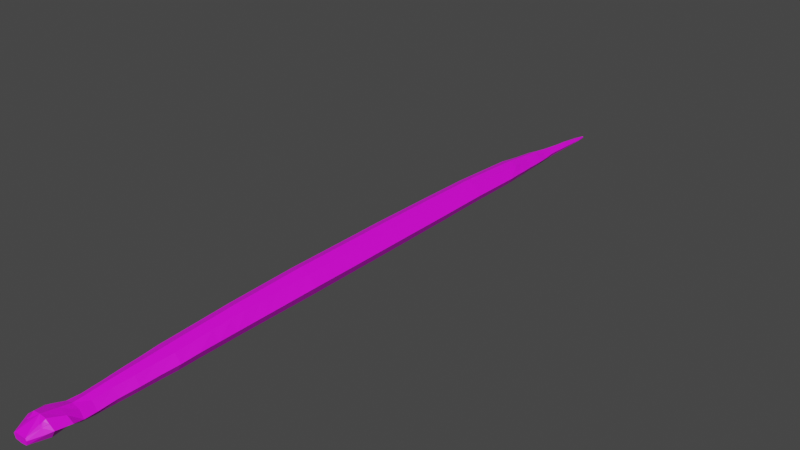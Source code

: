 # Source: waz.blend  (saved by Blender 2.93.20; exported with 4.5.12 LTS)
import bpy
from mathutils import Matrix  # noqa: F401  (used for matrix-valued properties, if any)

bpy.ops.wm.read_factory_settings(use_empty=True)
scene = bpy.context.scene
scene.name = 'Scene'

# ---- collections
col_collection = bpy.data.collections.new('Collection'); scene.collection.children.link(col_collection)

# ---- images (referenced by path relative to the original .blend; pixels are not part of the script)
import os
ASSET_DIR = os.environ.get("B2B_ASSET_DIR", "")  # directory of the original .blend (textures are referenced by path, not embedded)
HERE = os.path.dirname(os.path.abspath(__file__))  # packed textures are extracted next to this script under _unpacked/

def load_image(name, relpath, width, height, colorspace="sRGB"):
    """Load a texture the original file referenced (path relative to the .blend, or extracted next to this script)."""
    p = next((c for c in (os.path.join(HERE, relpath), os.path.join(ASSET_DIR, relpath)) if relpath and os.path.exists(c)), "")
    if p:
        img = bpy.data.images.load(p, check_existing=True)
        img.name = name
    else:  # same state as the original file: an image datablock whose file is absent (Cycles renders it pink)
        img = bpy.data.images.new(name, width, height)
        img.source = "FILE"
        img.filepath = "//" + (relpath or name)
    img.colorspace_settings.name = colorspace
    return img
img_imphenziapalette01_256_gradient_png = load_image('ImphenziaPalette01-256-Gradient.png', 'ImphenziaPalette01-256-Gradient.png', 1024, 1024, 'sRGB')

# ---- materials (node trees are filled in below, after node groups)
mat_material_001 = bpy.data.materials.new('Material.001')
mat_material_001.use_transparent_shadow = False

# ---- material node trees
mat_material_001.use_nodes = True; mat_material_001.node_tree.nodes.clear()
_N = mat_material_001.node_tree.nodes; _L = mat_material_001.node_tree.links
n0 = _N.new('ShaderNodeBsdfPrincipled'); n0.name = 'Principled BSDF'; n0.location = (10, 300)
n0.distribution = 'GGX'
n0.subsurface_method = 'BURLEY'
n0.inputs[3].default_value = 1.45
n0.inputs[27].default_value = (0.0, 0.0, 0.0, 1.0)
n0.inputs[28].default_value = 1.0
n1 = _N.new('ShaderNodeOutputMaterial'); n1.name = 'Material Output'; n1.location = (300, 300)
n2 = _N.new('ShaderNodeTexImage'); n2.name = 'Image Texture'; n2.location = (-451, 166)
n2.image = img_imphenziapalette01_256_gradient_png
n2.interpolation = 'Closest'
_L.new(n0.outputs[0], n1.inputs[0])
_L.new(n2.outputs[0], n0.inputs[0])
n1.is_active_output = True

# ---- world
world_world = bpy.data.worlds.new('World'); scene.world = world_world
world_world.use_nodes = True; world_world.node_tree.nodes.clear()
_N = world_world.node_tree.nodes; _L = world_world.node_tree.links
n0 = _N.new('ShaderNodeOutputWorld'); n0.name = 'World Output'; n0.location = (300, 300)
n1 = _N.new('ShaderNodeBackground'); n1.name = 'Background'; n1.location = (10, 300)
n1.inputs[0].default_value = (0.05088, 0.05088, 0.05088, 1.0)
_L.new(n1.outputs[0], n0.inputs[0])
n0.is_active_output = True
world_world.color = (0.05088, 0.05088, 0.05088)
world_world.use_sun_shadow = False
world_world.sun_shadow_jitter_overblur = 0.0

# ---- meshes
me_cylinder = bpy.data.meshes.new('Cylinder')
me_cylinder.from_pydata([(0.0, 3.235, 0.1594), (0.0, -2.711, 0.1861), (0.05531, 3.235, 0.1404), (0.06825, -2.711, 0.163), (0.09776, 3.235, 0.07794), (0.1197, -2.711, 0.08732), (0.06647, 3.235, 0.02989), (0.08177, -2.711, 0.03792), (0.0, 3.235, 0.01044), (0.0, -2.711, 0.01435), (0.0, 4.276, 0.01815), (0.00435, 4.276, 0.0153), (0.007146, 4.276, 0.01027), (0.005513, 4.276, 0.005363), (0.0, 4.276, -0.007723), (0.0, 2.754, 0.2154), (0.08562, 2.754, 0.1893), (0.1342, 2.754, 0.1033), (0.09117, 2.754, 0.03177), (0.0, 2.754, 0.004994), (0.0, 1.998, 0.2585), (0.0, 1.411, 0.2713), (0.0, 0.6837, 0.2838), (0.0, 0.2784, 0.2838), (0.0, -0.4453, 0.2864), (0.0, -1.197, 0.2688), (0.0, -1.755, 0.2435), (0.09295, -1.755, 0.212), (0.09295, -1.197, 0.2373), (0.09824, -0.4453, 0.2503), (0.09661, 0.2784, 0.2491), (0.09661, 0.6837, 0.2491), (0.09394, 1.411, 0.2389), (0.09153, 1.998, 0.2282), (0.1634, -1.755, 0.1336), (0.1634, -1.197, 0.1336), (0.1789, -0.4453, 0.1468), (0.1741, 0.2784, 0.1405), (0.1741, 0.6837, 0.1405), (0.1663, 1.411, 0.1324), (0.1592, 1.998, 0.1286), (0.1115, -1.755, 0.04455), (0.1115, -1.197, 0.04455), (0.1194, -0.4453, 0.04276), (0.117, 0.2784, 0.04106), (0.117, 0.6837, 0.04106), (0.113, 1.411, 0.04056), (0.1093, 1.998, 0.0435), (0.0, -1.755, 0.01226), (0.0, -1.197, 0.01226), (0.0, -0.4453, 0.00581), (0.0, 0.2784, 0.005547), (0.0, 0.6837, 0.005547), (0.0, 1.411, 0.007405), (0.0, 1.998, 0.01248), (0.1064, -2.952, 0.1868), (0.0, -2.952, 0.2037), (0.1766, -2.952, 0.1456), (0.09403, -2.952, 0.08441), (0.0, -2.952, 0.05223), (0.06985, -3.1, 0.2273), (0.0, -3.1, 0.2344), (0.1619, -3.1, 0.1588), (0.1125, -3.1, 0.08125), (0.0, -3.1, 0.05916), (0.06016, -3.278, 0.149), (0.0, -3.278, 0.1493), (0.07842, -3.278, 0.1343), (0.06496, -3.278, 0.09029), (0.0, -3.278, 0.08193), (0.0, -1.347, 0.262), (0.09295, -1.347, 0.2305), (0.1634, -1.347, 0.1336), (0.1115, -1.347, 0.04455), (0.0, -1.347, 0.01226), (0.0, -1.551, 0.2528), (0.09295, -1.551, 0.2212), (0.1634, -1.551, 0.1336), (0.1115, -1.551, 0.04455), (0.0, -1.551, 0.01226), (0.0, -1.946, 0.233), (0.0, -2.137, 0.2225), (0.0, -2.329, 0.212), (0.0, -2.52, 0.2015), (0.06696, -2.52, 0.1767), (0.07779, -2.329, 0.1855), (0.08316, -2.137, 0.1944), (0.09398, -1.946, 0.2032), (0.1222, -2.52, 0.1005), (0.1368, -2.329, 0.1088), (0.146, -2.137, 0.1171), (0.1606, -1.946, 0.1253), (0.08148, -2.52, 0.03368), (0.09331, -2.329, 0.03639), (0.09967, -2.137, 0.03911), (0.1115, -1.946, 0.04183), (0.0, -2.52, 0.008361), (0.0, -2.329, 0.009337), (0.0, -2.137, 0.01031), (0.0, -1.946, 0.01129), (0.0, -0.6332, 0.282), (0.0, -0.8211, 0.2776), (0.0, -1.009, 0.2732), (0.09427, -1.009, 0.2406), (0.09559, -0.8211, 0.2438), (0.09692, -0.6332, 0.247), (0.1673, -1.009, 0.1369), (0.1711, -0.8211, 0.1402), (0.175, -0.6332, 0.1435), (0.1135, -1.009, 0.0441), (0.1154, -0.8211, 0.04366), (0.1174, -0.6332, 0.04321), (0.0, -1.009, 0.01065), (0.0, -0.8211, 0.009038), (0.0, -0.6332, 0.007424), (0.0, 0.1337, 0.2843), (0.0, -0.01108, 0.2848), (0.0, -0.1558, 0.2853), (0.0, -0.3005, 0.2858), (0.09792, -0.3005, 0.25), (0.09759, -0.1558, 0.2498), (0.09726, -0.01108, 0.2496), (0.09694, 0.1337, 0.2493), (0.1779, -0.3005, 0.1455), (0.177, -0.1558, 0.1443), (0.176, -0.01108, 0.143), (0.1751, 0.1337, 0.1417), (0.1189, -0.3005, 0.04242), (0.1185, -0.1558, 0.04208), (0.118, -0.01108, 0.04174), (0.1175, 0.1337, 0.0414), (0.0, -0.3005, 0.005758), (0.0, -0.1558, 0.005705), (0.0, -0.01108, 0.005653), (0.0, 0.1337, 0.0056), (0.0, 0.5486, 0.2838), (0.0, 0.4135, 0.2838), (0.09661, 0.4135, 0.2491), (0.09661, 0.5486, 0.2491), (0.1741, 0.4135, 0.1405), (0.1741, 0.5486, 0.1405), (0.117, 0.4135, 0.04106), (0.117, 0.5486, 0.04106), (0.0, 0.4135, 0.005547), (0.0, 0.5486, 0.005547), (0.0, 1.266, 0.2738), (0.0, 1.12, 0.2763), (0.0, 0.9747, 0.2788), (0.0, 0.8292, 0.2813), (0.09608, 0.8292, 0.2471), (0.09554, 0.9747, 0.245), (0.09501, 1.12, 0.243), (0.09447, 1.266, 0.241), (0.1725, 0.8292, 0.1389), (0.171, 0.9747, 0.1373), (0.1694, 1.12, 0.1357), (0.1679, 1.266, 0.134), (0.1162, 0.8292, 0.04096), (0.1154, 0.9747, 0.04086), (0.1146, 1.12, 0.04076), (0.1138, 1.266, 0.04066), (0.0, 0.8292, 0.005919), (0.0, 0.9747, 0.006291), (0.0, 1.12, 0.006662), (0.0, 1.266, 0.007034), (0.0, 1.851, 0.2617), (0.0, 1.704, 0.2649), (0.0, 1.558, 0.2681), (0.09333, 1.558, 0.2362), (0.09273, 1.704, 0.2336), (0.09213, 1.851, 0.2309), (0.1645, 1.558, 0.1315), (0.1628, 1.704, 0.1305), (0.161, 1.851, 0.1295), (0.112, 1.558, 0.0413), (0.1111, 1.704, 0.04203), (0.1102, 1.851, 0.04277), (0.0, 1.558, 0.008673), (0.0, 1.704, 0.00994), (0.0, 1.851, 0.01121), (0.09034, 2.149, 0.2204), (0.08916, 2.3, 0.2126), (0.08798, 2.451, 0.2048), (0.0868, 2.602, 0.1971), (0.1562, 2.149, 0.1235), (0.1532, 2.3, 0.1184), (0.1501, 2.451, 0.1134), (0.1471, 2.602, 0.1083), (0.1077, 2.149, 0.04116), (0.106, 2.3, 0.03881), (0.1043, 2.451, 0.03646), (0.1026, 2.602, 0.03412), (0.0, 2.149, 0.01098), (0.0, 2.3, 0.009483), (0.0, 2.451, 0.007987), (0.0, 2.602, 0.006491), (0.0, 2.602, 0.224), (0.0, 2.451, 0.2327), (0.0, 2.3, 0.2413), (0.0, 2.149, 0.2499), (0.07291, 2.874, 0.177), (0.06342, 2.994, 0.1648), (0.06052, 3.115, 0.1526), (0.1273, 2.874, 0.09693), (0.1139, 2.994, 0.0906), (0.107, 3.115, 0.08427), (0.08721, 2.874, 0.0313), (0.07668, 2.994, 0.03083), (0.07272, 3.115, 0.03036), (0.0, 2.874, 0.006356), (0.0, 2.994, 0.007718), (0.0, 3.115, 0.00908), (0.0, 3.115, 0.1734), (0.0, 2.994, 0.1874), (0.0, 2.874, 0.2014), (0.0, 3.365, 0.009535), (0.0, 3.495, 0.008628), (0.0, 3.625, 0.007721), (0.0, 3.756, 0.006815), (0.0, 3.886, 0.005908), (0.0, 4.016, 0.005001), (0.0, 4.146, 0.004094), (0.02371, 4.146, 0.008429), (0.026, 4.016, 0.0115), (0.02938, 3.886, 0.01456), (0.0328, 3.756, 0.01763), (0.03532, 3.625, 0.02069), (0.04215, 3.495, 0.02376), (0.05153, 3.365, 0.02683), (0.07911, 3.365, 0.06772), (0.06603, 3.495, 0.07163), (0.05549, 3.625, 0.0614), (0.04925, 3.756, 0.05117), (0.04214, 3.886, 0.04095), (0.03504, 4.016, 0.03072), (0.02905, 4.146, 0.02049), (0.0213, 4.146, 0.03271), (0.02234, 4.016, 0.05011), (0.02447, 3.886, 0.06752), (0.02664, 3.756, 0.07674), (0.02791, 3.625, 0.09142), (0.0335, 3.495, 0.1056), (0.04162, 3.365, 0.123), (0.0, 4.146, 0.03757), (0.0, 4.016, 0.057), (0.0, 3.886, 0.07642), (0.0, 3.756, 0.08767), (0.0, 3.625, 0.1044), (0.0, 3.495, 0.1206), (0.0, 3.365, 0.14), (0.05928, -3.15, 0.1973), (0.1369, -3.158, 0.1485), (0.1089, -3.1, 0.1946), (0.08762, -3.153, 0.1799), (0.1089, -3.1, 0.1946), (0.06985, -3.1, 0.2273), (0.05928, -3.15, 0.1973), (0.08762, -3.153, 0.1799), (0.1099, -3.103, 0.1979), (0.07455, -3.103, 0.2252), (0.06398, -3.152, 0.1952), (0.08861, -3.155, 0.1832), (0.09203, -2.832, 0.05457), (0.0, -2.832, 0.02668), (0.08055, -2.832, 0.1599), (0.1242, -2.832, 0.08933), (0.0, -2.832, 0.1799), (0.09517, -3.139, 0.1877), (0.06826, -3.132, 0.2074), (0.07019, -3.123, 0.2128), (0.06006, -3.263, 0.1546), (0.06928, -3.278, 0.1416), (0.06527, -3.276, 0.1367), (0.05615, -3.276, 0.144), (0.05605, -3.261, 0.1496)], [], [(83, 1, 3, 84), (84, 3, 5, 88), (88, 5, 7, 92), (92, 7, 9, 96), (222, 221, 14, 13), (263, 262, 58, 59), (10, 11, 12, 13, 14), (236, 235, 12, 11), (243, 236, 11, 10), (235, 222, 13, 12), (206, 18, 19, 209), (203, 17, 18, 206), (200, 16, 17, 203), (214, 15, 16, 200), (188, 47, 54, 192), (174, 46, 53, 177), (157, 45, 52, 161), (141, 44, 51, 143), (127, 43, 50, 131), (109, 42, 49, 112), (78, 41, 48, 79), (184, 40, 47, 188), (171, 39, 46, 174), (153, 38, 45, 157), (139, 37, 44, 141), (123, 36, 43, 127), (106, 35, 42, 109), (77, 34, 41, 78), (180, 33, 40, 184), (168, 32, 39, 171), (149, 31, 38, 153), (137, 30, 37, 139), (119, 29, 36, 123), (103, 28, 35, 106), (76, 27, 34, 77), (199, 20, 33, 180), (167, 21, 32, 168), (148, 22, 31, 149), (136, 23, 30, 137), (118, 24, 29, 119), (102, 25, 28, 103), (75, 26, 27, 76), (59, 58, 63, 64), (265, 264, 55, 57), (264, 266, 56, 55), (262, 265, 57, 58), (60, 61, 66, 65, 270, 250), (57, 55, 60, 252, 62), (58, 57, 62, 63), (55, 56, 61, 60), (65, 66, 69, 68, 67, 271), (64, 63, 68, 69), (62, 252, 253, 251), (63, 62, 251, 67, 68), (25, 70, 71, 28), (28, 71, 72, 35), (35, 72, 73, 42), (42, 73, 74, 49), (70, 75, 76, 71), (71, 76, 77, 72), (72, 77, 78, 73), (73, 78, 79, 74), (41, 95, 99, 48), (95, 94, 98, 99), (94, 93, 97, 98), (93, 92, 96, 97), (34, 91, 95, 41), (91, 90, 94, 95), (90, 89, 93, 94), (89, 88, 92, 93), (27, 87, 91, 34), (87, 86, 90, 91), (86, 85, 89, 90), (85, 84, 88, 89), (26, 80, 87, 27), (80, 81, 86, 87), (81, 82, 85, 86), (82, 83, 84, 85), (24, 100, 105, 29), (100, 101, 104, 105), (101, 102, 103, 104), (29, 105, 108, 36), (105, 104, 107, 108), (104, 103, 106, 107), (36, 108, 111, 43), (108, 107, 110, 111), (107, 106, 109, 110), (43, 111, 114, 50), (111, 110, 113, 114), (110, 109, 112, 113), (23, 115, 122, 30), (115, 116, 121, 122), (116, 117, 120, 121), (117, 118, 119, 120), (30, 122, 126, 37), (122, 121, 125, 126), (121, 120, 124, 125), (120, 119, 123, 124), (37, 126, 130, 44), (126, 125, 129, 130), (125, 124, 128, 129), (124, 123, 127, 128), (44, 130, 134, 51), (130, 129, 133, 134), (129, 128, 132, 133), (128, 127, 131, 132), (22, 135, 138, 31), (135, 136, 137, 138), (31, 138, 140, 38), (138, 137, 139, 140), (38, 140, 142, 45), (140, 139, 141, 142), (45, 142, 144, 52), (142, 141, 143, 144), (21, 145, 152, 32), (145, 146, 151, 152), (146, 147, 150, 151), (147, 148, 149, 150), (32, 152, 156, 39), (152, 151, 155, 156), (151, 150, 154, 155), (150, 149, 153, 154), (39, 156, 160, 46), (156, 155, 159, 160), (155, 154, 158, 159), (154, 153, 157, 158), (46, 160, 164, 53), (160, 159, 163, 164), (159, 158, 162, 163), (158, 157, 161, 162), (20, 165, 170, 33), (165, 166, 169, 170), (166, 167, 168, 169), (33, 170, 173, 40), (170, 169, 172, 173), (169, 168, 171, 172), (40, 173, 176, 47), (173, 172, 175, 176), (172, 171, 174, 175), (47, 176, 179, 54), (176, 175, 178, 179), (175, 174, 177, 178), (15, 196, 183, 16), (196, 197, 182, 183), (197, 198, 181, 182), (198, 199, 180, 181), (16, 183, 187, 17), (183, 182, 186, 187), (182, 181, 185, 186), (181, 180, 184, 185), (17, 187, 191, 18), (187, 186, 190, 191), (186, 185, 189, 190), (185, 184, 188, 189), (18, 191, 195, 19), (191, 190, 194, 195), (190, 189, 193, 194), (189, 188, 192, 193), (0, 212, 202, 2), (212, 213, 201, 202), (213, 214, 200, 201), (2, 202, 205, 4), (202, 201, 204, 205), (201, 200, 203, 204), (4, 205, 208, 6), (205, 204, 207, 208), (204, 203, 206, 207), (6, 208, 211, 8), (208, 207, 210, 211), (207, 206, 209, 210), (4, 6, 228, 229), (229, 228, 227, 230), (230, 227, 226, 231), (231, 226, 225, 232), (232, 225, 224, 233), (233, 224, 223, 234), (234, 223, 222, 235), (0, 2, 242, 249), (249, 242, 241, 248), (248, 241, 240, 247), (247, 240, 239, 246), (246, 239, 238, 245), (245, 238, 237, 244), (244, 237, 236, 243), (2, 4, 229, 242), (242, 229, 230, 241), (241, 230, 231, 240), (240, 231, 232, 239), (239, 232, 233, 238), (238, 233, 234, 237), (237, 234, 235, 236), (6, 8, 215, 228), (228, 215, 216, 227), (227, 216, 217, 226), (226, 217, 218, 225), (225, 218, 219, 224), (224, 219, 220, 223), (223, 220, 221, 222), (251, 253, 250, 270, 271, 67), (255, 256, 260, 268, 269, 259), (253, 252, 254, 257), (60, 250, 256, 255), (250, 253, 257, 256), (252, 60, 255, 254), (261, 267, 268, 260), (256, 257, 261, 260), (254, 255, 259, 258), (257, 254, 258, 267, 261), (7, 5, 265, 262), (3, 1, 266, 264), (5, 3, 264, 265), (9, 7, 262, 263), (268, 267, 269), (269, 267, 258, 259), (272, 274, 273), (271, 270, 274, 272), (270, 65, 273, 274), (65, 271, 272, 273)])
_uv = me_cylinder.uv_layers.new(name='UVMap')
_uv.uv.foreach_set('vector', [0.9476, 0.8296, 0.947, 0.8296, 0.9469, 0.8157, 0.9475, 0.8157, 0.935, 0.8085, 0.9351, 0.8092, 0.9295, 0.8098, 0.9294, 0.8091, 0.9193, 0.7693, 0.9194, 0.7704, 0.9221, 0.7811, 0.9211, 0.7697, 0.9175, 0.7845, 0.9163, 0.7845, 0.9163, 0.7751, 0.9175, 0.7751, 0.9495, 0.7847, 0.9498, 0.7767, 0.9498, 0.7767, 0.9495, 0.7847, 0.9163, 0.7751, 0.9163, 0.7845, 0.9163, 0.7845, 0.9163, 0.7751, 0.9499, 0.7928, 0.954, 0.8039, 0.9648, 0.8089, 0.9759, 0.8047, 0.9808, 0.794, 0.9275, 0.7883, 0.93, 0.7886, 0.93, 0.7886, 0.9275, 0.7883, 0.9443, 0.7809, 0.9438, 0.7699, 0.9438, 0.7699, 0.9443, 0.7809, 0.939, 0.7699, 0.9389, 0.7642, 0.9389, 0.7642, 0.939, 0.7699, 0.9515, 0.7845, 0.9508, 0.7845, 0.9508, 0.7751, 0.9515, 0.7751, 0.9267, 0.783, 0.9266, 0.7817, 0.9431, 0.7814, 0.9431, 0.7827, 0.9381, 0.8164, 0.9376, 0.8164, 0.9369, 0.7853, 0.9374, 0.7853, 0.9447, 0.8294, 0.9444, 0.8294, 0.9441, 0.8158, 0.9445, 0.8158, 0.9485, 0.7845, 0.948, 0.7845, 0.948, 0.7751, 0.9485, 0.7751, 0.9447, 0.7845, 0.9437, 0.7845, 0.9437, 0.7751, 0.9447, 0.7751, 0.9402, 0.7845, 0.9393, 0.7845, 0.9393, 0.7751, 0.9402, 0.7751, 0.9365, 0.7845, 0.935, 0.7845, 0.935, 0.7751, 0.9365, 0.7751, 0.9316, 0.7845, 0.9307, 0.7845, 0.9307, 0.7751, 0.9316, 0.7751, 0.9275, 0.7845, 0.9264, 0.7845, 0.9264, 0.7751, 0.9275, 0.7751, 0.9237, 0.7845, 0.9221, 0.7845, 0.9221, 0.7751, 0.9237, 0.7751, 0.9461, 0.7835, 0.9456, 0.7835, 0.9446, 0.765, 0.9451, 0.7649, 0.9428, 0.7835, 0.9418, 0.7836, 0.9408, 0.765, 0.9418, 0.765, 0.9388, 0.7836, 0.938, 0.7836, 0.937, 0.7651, 0.9378, 0.7651, 0.9355, 0.7837, 0.9342, 0.7837, 0.9332, 0.7652, 0.9345, 0.7652, 0.9312, 0.7838, 0.9304, 0.7838, 0.9294, 0.7653, 0.9302, 0.7653, 0.9276, 0.7839, 0.9266, 0.7839, 0.9256, 0.7654, 0.9266, 0.7653, 0.9242, 0.7839, 0.9228, 0.784, 0.9218, 0.7654, 0.9232, 0.7654, 0.9364, 0.8165, 0.9361, 0.8165, 0.9354, 0.7853, 0.9357, 0.7853, 0.9343, 0.8165, 0.9337, 0.8165, 0.933, 0.7854, 0.9336, 0.7854, 0.9317, 0.8166, 0.9313, 0.8166, 0.9306, 0.7855, 0.931, 0.7854, 0.9297, 0.8166, 0.9289, 0.8166, 0.9282, 0.7855, 0.929, 0.7855, 0.9269, 0.8167, 0.9265, 0.8167, 0.9258, 0.7856, 0.9262, 0.7855, 0.9247, 0.8167, 0.9241, 0.8167, 0.9234, 0.7856, 0.924, 0.7856, 0.9225, 0.8168, 0.9217, 0.8168, 0.921, 0.7857, 0.9218, 0.7856, 0.9433, 0.8294, 0.9431, 0.8294, 0.9428, 0.8158, 0.9431, 0.8158, 0.9415, 0.8294, 0.941, 0.8294, 0.9407, 0.8159, 0.9413, 0.8158, 0.9394, 0.8295, 0.939, 0.8295, 0.9387, 0.8159, 0.9391, 0.8159, 0.9376, 0.8295, 0.9369, 0.8295, 0.9367, 0.8159, 0.9374, 0.8159, 0.9353, 0.8296, 0.9349, 0.8296, 0.9346, 0.816, 0.9351, 0.816, 0.9334, 0.8296, 0.9329, 0.8296, 0.9326, 0.816, 0.9331, 0.816, 0.9316, 0.8296, 0.9308, 0.8297, 0.9306, 0.8161, 0.9313, 0.8161, 0.9227, 0.7785, 0.9602, 0.7785, 0.9602, 0.7785, 0.9227, 0.7785, 0.9295, 0.8098, 0.9351, 0.8092, 0.9351, 0.8092, 0.9295, 0.8098, 0.9165, 0.8189, 0.9212, 0.8184, 0.9212, 0.8184, 0.9165, 0.8189, 0.9221, 0.7811, 0.9194, 0.7704, 0.9194, 0.7704, 0.9221, 0.7811, 0.9362, 0.7928, 0.9507, 0.7915, 0.9507, 0.7915, 0.9362, 0.7928, 0.9362, 0.7928, 0.9362, 0.7928, 0.9176, 0.809, 0.9321, 0.8078, 0.9321, 0.8078, 0.9254, 0.8083, 0.9176, 0.809, 0.9158, 0.7687, 0.9152, 0.7833, 0.9152, 0.7833, 0.9158, 0.7687, 0.9321, 0.8078, 0.9467, 0.8065, 0.9467, 0.8065, 0.9321, 0.8078, 0.9091, 0.8223, 0.9, 0.8029, 0.956, 0.8003, 0.9487, 0.8205, 0.9293, 0.8296, 0.9192, 0.8259, 0.9227, 0.7785, 0.9602, 0.7785, 0.9602, 0.7785, 0.9227, 0.7785, 0.9216, 0.794, 0.9295, 0.7934, 0.9312, 0.7932, 0.9216, 0.794, 0.9071, 0.7953, 0.9216, 0.794, 0.9216, 0.794, 0.9216, 0.794, 0.9071, 0.7953, 0.9329, 0.8296, 0.9323, 0.8296, 0.9321, 0.816, 0.9326, 0.816, 0.9241, 0.8167, 0.9234, 0.8168, 0.9227, 0.7856, 0.9234, 0.7856, 0.9266, 0.7839, 0.9256, 0.7839, 0.9246, 0.7654, 0.9256, 0.7654, 0.9264, 0.7845, 0.9253, 0.7845, 0.9253, 0.7751, 0.9264, 0.7751, 0.9323, 0.8296, 0.9316, 0.8296, 0.9313, 0.8161, 0.9321, 0.816, 0.9234, 0.8168, 0.9225, 0.8168, 0.9218, 0.7856, 0.9227, 0.7856, 0.9256, 0.7839, 0.9242, 0.7839, 0.9232, 0.7654, 0.9246, 0.7654, 0.9253, 0.7845, 0.9237, 0.7845, 0.9237, 0.7751, 0.9253, 0.7751, 0.9221, 0.7845, 0.9209, 0.7845, 0.9209, 0.7751, 0.9221, 0.7751, 0.9209, 0.7845, 0.9198, 0.7845, 0.9198, 0.7751, 0.9209, 0.7751, 0.9198, 0.7845, 0.9186, 0.7845, 0.9186, 0.7751, 0.9198, 0.7751, 0.9186, 0.7845, 0.9175, 0.7845, 0.9175, 0.7751, 0.9186, 0.7751, 0.9228, 0.784, 0.9218, 0.784, 0.9208, 0.7655, 0.9218, 0.7654, 0.9218, 0.784, 0.9208, 0.784, 0.9198, 0.7655, 0.9208, 0.7655, 0.9208, 0.784, 0.9197, 0.784, 0.9188, 0.7655, 0.9198, 0.7655, 0.9197, 0.784, 0.9187, 0.7841, 0.9177, 0.7655, 0.9188, 0.7655, 0.9217, 0.8168, 0.921, 0.8168, 0.9203, 0.7857, 0.921, 0.7857, 0.921, 0.8168, 0.9204, 0.8168, 0.9197, 0.7857, 0.9203, 0.7857, 0.9204, 0.8168, 0.9197, 0.8168, 0.919, 0.7857, 0.9197, 0.7857, 0.9197, 0.8168, 0.9191, 0.8168, 0.9184, 0.7857, 0.919, 0.7857, 0.9308, 0.8297, 0.9303, 0.8297, 0.93, 0.8161, 0.9306, 0.8161, 0.9303, 0.8297, 0.9297, 0.8297, 0.9295, 0.8161, 0.93, 0.8161, 0.9297, 0.8297, 0.9292, 0.8297, 0.9289, 0.8161, 0.9295, 0.8161, 0.9292, 0.8297, 0.9287, 0.8297, 0.9284, 0.8161, 0.9289, 0.8161, 0.9349, 0.8296, 0.9344, 0.8296, 0.9341, 0.816, 0.9346, 0.816, 0.9344, 0.8296, 0.9339, 0.8296, 0.9336, 0.816, 0.9341, 0.816, 0.9339, 0.8296, 0.9334, 0.8296, 0.9331, 0.816, 0.9336, 0.816, 0.9265, 0.8167, 0.9259, 0.8167, 0.9252, 0.7856, 0.9258, 0.7856, 0.9259, 0.8167, 0.9253, 0.8167, 0.9246, 0.7856, 0.9252, 0.7856, 0.9253, 0.8167, 0.9247, 0.8167, 0.924, 0.7856, 0.9246, 0.7856, 0.9304, 0.7838, 0.9295, 0.7838, 0.9285, 0.7653, 0.9294, 0.7653, 0.9295, 0.7838, 0.9285, 0.7838, 0.9275, 0.7653, 0.9285, 0.7653, 0.9285, 0.7838, 0.9276, 0.7839, 0.9266, 0.7653, 0.9275, 0.7653, 0.9307, 0.7845, 0.9296, 0.7845, 0.9296, 0.7751, 0.9307, 0.7751, 0.9296, 0.7845, 0.9286, 0.7845, 0.9286, 0.7751, 0.9296, 0.7751, 0.9286, 0.7845, 0.9275, 0.7845, 0.9275, 0.7751, 0.9286, 0.7751, 0.9369, 0.8295, 0.9365, 0.8295, 0.9363, 0.816, 0.9367, 0.8159, 0.9365, 0.8295, 0.9361, 0.8295, 0.9359, 0.816, 0.9363, 0.816, 0.9361, 0.8295, 0.9357, 0.8296, 0.9355, 0.816, 0.9359, 0.816, 0.9357, 0.8296, 0.9353, 0.8296, 0.9351, 0.816, 0.9355, 0.816, 0.9289, 0.8166, 0.9284, 0.8166, 0.9277, 0.7855, 0.9282, 0.7855, 0.9284, 0.8166, 0.9279, 0.8167, 0.9272, 0.7855, 0.9277, 0.7855, 0.9279, 0.8167, 0.9274, 0.8167, 0.9267, 0.7855, 0.9272, 0.7855, 0.9274, 0.8167, 0.9269, 0.8167, 0.9262, 0.7855, 0.9267, 0.7855, 0.9342, 0.7837, 0.9335, 0.7837, 0.9325, 0.7652, 0.9332, 0.7652, 0.9335, 0.7837, 0.9327, 0.7838, 0.9317, 0.7652, 0.9325, 0.7652, 0.9327, 0.7838, 0.9319, 0.7838, 0.9309, 0.7652, 0.9317, 0.7652, 0.9319, 0.7838, 0.9312, 0.7838, 0.9302, 0.7653, 0.9309, 0.7652, 0.935, 0.7845, 0.9342, 0.7845, 0.9342, 0.7751, 0.935, 0.7751, 0.9342, 0.7845, 0.9333, 0.7845, 0.9333, 0.7751, 0.9342, 0.7751, 0.9333, 0.7845, 0.9324, 0.7845, 0.9324, 0.7751, 0.9333, 0.7751, 0.9324, 0.7845, 0.9316, 0.7845, 0.9316, 0.7751, 0.9324, 0.7751, 0.939, 0.8295, 0.9383, 0.8295, 0.938, 0.8159, 0.9387, 0.8159, 0.9383, 0.8295, 0.9376, 0.8295, 0.9374, 0.8159, 0.938, 0.8159, 0.9313, 0.8166, 0.9305, 0.8166, 0.9298, 0.7855, 0.9306, 0.7855, 0.9305, 0.8166, 0.9297, 0.8166, 0.929, 0.7855, 0.9298, 0.7855, 0.938, 0.7836, 0.9367, 0.7837, 0.9358, 0.7651, 0.937, 0.7651, 0.9367, 0.7837, 0.9355, 0.7837, 0.9345, 0.7652, 0.9358, 0.7651, 0.9393, 0.7845, 0.9379, 0.7845, 0.9379, 0.7751, 0.9393, 0.7751, 0.9379, 0.7845, 0.9365, 0.7845, 0.9365, 0.7751, 0.9379, 0.7751, 0.941, 0.8294, 0.9406, 0.8294, 0.9403, 0.8159, 0.9407, 0.8159, 0.9406, 0.8294, 0.9402, 0.8295, 0.9399, 0.8159, 0.9403, 0.8159, 0.9402, 0.8295, 0.9398, 0.8295, 0.9395, 0.8159, 0.9399, 0.8159, 0.9398, 0.8295, 0.9394, 0.8295, 0.9391, 0.8159, 0.9395, 0.8159, 0.9337, 0.8165, 0.9332, 0.8165, 0.9325, 0.7854, 0.933, 0.7854, 0.9332, 0.8165, 0.9327, 0.8165, 0.932, 0.7854, 0.9325, 0.7854, 0.9327, 0.8165, 0.9322, 0.8166, 0.9315, 0.7854, 0.932, 0.7854, 0.9322, 0.8166, 0.9317, 0.8166, 0.931, 0.7854, 0.9315, 0.7854, 0.9418, 0.7836, 0.9411, 0.7836, 0.9401, 0.7651, 0.9408, 0.765, 0.9411, 0.7836, 0.9403, 0.7836, 0.9393, 0.7651, 0.9401, 0.7651, 0.9403, 0.7836, 0.9395, 0.7836, 0.9385, 0.7651, 0.9393, 0.7651, 0.9395, 0.7836, 0.9388, 0.7836, 0.9378, 0.7651, 0.9385, 0.7651, 0.9437, 0.7845, 0.9428, 0.7845, 0.9428, 0.7751, 0.9437, 0.7751, 0.9428, 0.7845, 0.9419, 0.7845, 0.9419, 0.7751, 0.9428, 0.7751, 0.9419, 0.7845, 0.9411, 0.7845, 0.9411, 0.7751, 0.9419, 0.7751, 0.9411, 0.7845, 0.9402, 0.7845, 0.9402, 0.7751, 0.9411, 0.7751, 0.9431, 0.8294, 0.9425, 0.8294, 0.9423, 0.8158, 0.9428, 0.8158, 0.9425, 0.8294, 0.942, 0.8294, 0.9418, 0.8158, 0.9423, 0.8158, 0.942, 0.8294, 0.9415, 0.8294, 0.9413, 0.8158, 0.9418, 0.8158, 0.9361, 0.8165, 0.9355, 0.8165, 0.9348, 0.7854, 0.9354, 0.7853, 0.9355, 0.8165, 0.9349, 0.8165, 0.9342, 0.7854, 0.9348, 0.7854, 0.9349, 0.8165, 0.9343, 0.8165, 0.9336, 0.7854, 0.9342, 0.7854, 0.9456, 0.7835, 0.9447, 0.7835, 0.9437, 0.765, 0.9446, 0.765, 0.9447, 0.7835, 0.9437, 0.7835, 0.9427, 0.765, 0.9437, 0.765, 0.9437, 0.7835, 0.9428, 0.7835, 0.9418, 0.765, 0.9427, 0.765, 0.948, 0.7845, 0.9469, 0.7845, 0.9469, 0.7751, 0.948, 0.7751, 0.9469, 0.7845, 0.9458, 0.7845, 0.9458, 0.7751, 0.9469, 0.7751, 0.9458, 0.7845, 0.9447, 0.7845, 0.9447, 0.7751, 0.9458, 0.7751, 0.9444, 0.8294, 0.9441, 0.8294, 0.9439, 0.8158, 0.9441, 0.8158, 0.9441, 0.8294, 0.9439, 0.8294, 0.9436, 0.8158, 0.9439, 0.8158, 0.9439, 0.8294, 0.9436, 0.8294, 0.9433, 0.8158, 0.9436, 0.8158, 0.9436, 0.8294, 0.9433, 0.8294, 0.9431, 0.8158, 0.9433, 0.8158, 0.9376, 0.8164, 0.9373, 0.8165, 0.9366, 0.7853, 0.9369, 0.7853, 0.9373, 0.8165, 0.937, 0.8165, 0.9363, 0.7853, 0.9366, 0.7853, 0.937, 0.8165, 0.9367, 0.8165, 0.936, 0.7853, 0.9363, 0.7853, 0.9367, 0.8165, 0.9364, 0.8165, 0.9357, 0.7853, 0.936, 0.7853, 0.9266, 0.7817, 0.9258, 0.7705, 0.9422, 0.7702, 0.9431, 0.7814, 0.9476, 0.7834, 0.9471, 0.7834, 0.9461, 0.7649, 0.9466, 0.7649, 0.9471, 0.7834, 0.9466, 0.7835, 0.9456, 0.7649, 0.9461, 0.7649, 0.9466, 0.7835, 0.9461, 0.7835, 0.9451, 0.7649, 0.9456, 0.7649, 0.9508, 0.7845, 0.9502, 0.7845, 0.9502, 0.7751, 0.9508, 0.7751, 0.9502, 0.7845, 0.9497, 0.7845, 0.9497, 0.7751, 0.9502, 0.7751, 0.9497, 0.7845, 0.9491, 0.7845, 0.9491, 0.7751, 0.9497, 0.7751, 0.9491, 0.7845, 0.9485, 0.7845, 0.9485, 0.7751, 0.9491, 0.7751, 0.9458, 0.8293, 0.9455, 0.8293, 0.9452, 0.8158, 0.9455, 0.8158, 0.9455, 0.8293, 0.9451, 0.8293, 0.9448, 0.8158, 0.9452, 0.8158, 0.9451, 0.8293, 0.9447, 0.8294, 0.9445, 0.8158, 0.9448, 0.8158, 0.9393, 0.8164, 0.9389, 0.8164, 0.9382, 0.7853, 0.9386, 0.7853, 0.9389, 0.8164, 0.9385, 0.8164, 0.9378, 0.7853, 0.9382, 0.7853, 0.9385, 0.8164, 0.9381, 0.8164, 0.9374, 0.7853, 0.9378, 0.7853, 0.9344, 0.7839, 0.9338, 0.784, 0.9325, 0.7659, 0.9332, 0.7658, 0.9338, 0.784, 0.9267, 0.7844, 0.9431, 0.784, 0.9325, 0.7659, 0.9267, 0.7844, 0.9267, 0.783, 0.9431, 0.7827, 0.9431, 0.784, 0.9538, 0.7845, 0.953, 0.7845, 0.953, 0.7751, 0.9538, 0.7751, 0.953, 0.7845, 0.9523, 0.7845, 0.9523, 0.7751, 0.953, 0.7751, 0.9523, 0.7845, 0.9515, 0.7845, 0.9515, 0.7751, 0.9523, 0.7751, 0.9296, 0.7809, 0.946, 0.7806, 0.946, 0.7806, 0.9296, 0.7809, 0.9296, 0.7809, 0.946, 0.7806, 0.946, 0.7806, 0.9296, 0.7809, 0.9296, 0.7809, 0.946, 0.7806, 0.946, 0.7806, 0.9296, 0.7809, 0.9287, 0.7677, 0.9452, 0.7674, 0.9452, 0.7674, 0.9287, 0.7677, 0.9362, 0.7693, 0.9363, 0.7644, 0.9363, 0.7644, 0.9362, 0.7693, 0.9362, 0.7693, 0.9363, 0.7644, 0.9363, 0.7644, 0.9362, 0.7693, 0.9362, 0.7693, 0.9363, 0.7644, 0.9363, 0.7644, 0.9362, 0.7693, 0.9458, 0.8293, 0.9455, 0.8158, 0.9455, 0.8158, 0.9458, 0.8293, 0.9458, 0.8293, 0.9455, 0.8158, 0.9455, 0.8158, 0.9458, 0.8293, 0.9458, 0.8293, 0.9455, 0.8158, 0.9455, 0.8158, 0.9458, 0.8293, 0.9458, 0.8293, 0.9455, 0.8158, 0.9455, 0.8158, 0.9458, 0.8293, 0.9458, 0.8293, 0.9455, 0.8158, 0.9455, 0.8158, 0.9458, 0.8293, 0.9458, 0.8293, 0.9455, 0.8158, 0.9455, 0.8158, 0.9458, 0.8293, 0.925, 0.8166, 0.927, 0.8165, 0.927, 0.8165, 0.925, 0.8166, 0.9393, 0.8164, 0.9386, 0.7853, 0.9386, 0.7853, 0.9393, 0.8164, 0.9393, 0.8164, 0.9386, 0.7853, 0.9386, 0.7853, 0.9393, 0.8164, 0.9393, 0.8164, 0.9386, 0.7853, 0.9386, 0.7853, 0.9393, 0.8164, 0.9393, 0.8164, 0.9386, 0.7853, 0.9386, 0.7853, 0.9393, 0.8164, 0.9393, 0.8164, 0.9386, 0.7853, 0.9386, 0.7853, 0.9393, 0.8164, 0.9368, 0.8153, 0.9472, 0.8151, 0.9472, 0.8151, 0.9368, 0.8153, 0.9299, 0.786, 0.9516, 0.8271, 0.9516, 0.8271, 0.9299, 0.786, 0.9538, 0.7845, 0.9538, 0.7751, 0.9538, 0.7751, 0.9538, 0.7845, 0.9538, 0.7845, 0.9538, 0.7751, 0.9538, 0.7751, 0.9538, 0.7845, 0.9538, 0.7845, 0.9538, 0.7751, 0.9538, 0.7751, 0.9538, 0.7845, 0.9538, 0.7845, 0.9538, 0.7751, 0.9538, 0.7751, 0.9538, 0.7845, 0.9538, 0.7845, 0.9538, 0.7751, 0.9538, 0.7751, 0.9538, 0.7845, 0.9538, 0.7845, 0.9538, 0.7751, 0.9538, 0.7751, 0.9538, 0.7845, 0.9495, 0.7847, 0.9498, 0.7767, 0.9498, 0.7767, 0.9495, 0.7847, 0.9216, 0.794, 0.9312, 0.7932, 0.9362, 0.7928, 0.9362, 0.7928, 0.9289, 0.7934, 0.9216, 0.794, 0.8438, 0.707, 0.8438, 0.707, 0.8438, 0.707, 0.8438, 0.707, 0.8437, 0.707, 0.8438, 0.707, 0.8325, 1.0, 0.8174, 1.0, 0.8174, 1.0, 0.8325, 1.0, 0.875, 1.0, 0.875, 1.0, 0.875, 1.0, 0.875, 1.0, 0.875, 1.0, 0.8325, 1.0, 0.8325, 1.0, 0.875, 1.0, 0.8174, 1.0, 0.875, 1.0, 0.875, 1.0, 0.8174, 1.0, 0.8012, 0.707, 0.7966, 0.707, 0.8438, 0.707, 0.8438, 0.707, 0.8438, 0.707, 0.8012, 0.707, 0.8012, 0.707, 0.8438, 0.707, 0.7861, 0.707, 0.8438, 0.707, 0.8438, 0.707, 0.7861, 0.707, 0.8012, 0.707, 0.7861, 0.707, 0.7861, 0.707, 0.7966, 0.707, 0.8012, 0.707, 0.9221, 0.7811, 0.9194, 0.7704, 0.9194, 0.7704, 0.9221, 0.7811, 0.9469, 0.8157, 0.947, 0.8296, 0.947, 0.8296, 0.9469, 0.8157, 0.9295, 0.8098, 0.9351, 0.8092, 0.9351, 0.8092, 0.9295, 0.8098, 0.9163, 0.7751, 0.9163, 0.7845, 0.9163, 0.7845, 0.9163, 0.7751, 0.9531, 0.8906, 0.9059, 0.8906, 0.9531, 0.8906, 0.8437, 0.707, 0.7966, 0.707, 0.7861, 0.707, 0.8438, 0.707, 0.9133, 0.895, 0.9205, 0.8943, 0.9205, 0.8943, 0.9133, 0.895, 0.9205, 0.8943, 0.9205, 0.8943, 0.9133, 0.895, 0.9205, 0.8943, 0.9205, 0.8943, 0.9205, 0.8943, 0.9205, 0.8943, 0.913, 0.8926, 0.9231, 0.8963, 0.9231, 0.8963, 0.913, 0.8926])
me_cylinder.materials.append(mat_material_001)
me_cylinder.use_remesh_fix_poles = True
me_cylinder.use_remesh_preserve_attributes = False
me_cylinder.update()
arm_armature_001 = bpy.data.armatures.new('Armature.001')  # bones are not reproduced

# ---- objects
ob_cylinder = bpy.data.objects.new('Cylinder', me_cylinder)
ob_armature = bpy.data.objects.new('Armature', arm_armature_001)

# ---- transforms, parenting, visibility, modifiers, constraints
ob_cylinder.parent = ob_armature
ob_cylinder.location = (0.0, 0.0, 0.0)
_vg = ob_cylinder.vertex_groups.new(name='Bone.014')
for _i, _w in zip([54, 180, 181, 182, 184, 185, 186, 188, 189, 190, 192, 193, 194, 197, 198, 199], [0.008127, 0.1046, 0.7547, 0.1008, 0.1218, 0.7142, 0.1174, 0.1218, 0.7179, 0.1151, 0.1387, 0.6747, 0.1301, 0.1168, 0.706, 0.1233]): _vg.add([_i], _w, 'REPLACE')
_vg = ob_cylinder.vertex_groups.new(name='Bone')
for _i, _w in zip([10, 11, 12, 13, 14, 221, 222, 235, 236, 243], [0.9894, 0.9894, 0.9894, 0.9894, 0.9895, 0.9909, 0.9889, 0.9871, 0.9872, 0.9893]): _vg.add([_i], _w, 'REPLACE')
_vg = ob_cylinder.vertex_groups.new(name='Bone.001')
for _i, _w in zip([219, 220, 223, 234, 237, 244], [0.01198, 0.9574, 0.9651, 0.967, 0.9727, 0.968]): _vg.add([_i], _w, 'REPLACE')
_vg = ob_cylinder.vertex_groups.new(name='Bone.002')
for _i, _w in zip([218, 219, 224, 225, 232, 233, 238, 245, 246], [0.03521, 0.9357, 0.95, 0.01346, 0.0046, 0.9518, 0.9582, 0.9438, 0.007458]): _vg.add([_i], _w, 'REPLACE')
_vg = ob_cylinder.vertex_groups.new(name='Bone.003')
for _i, _w in zip([217, 218, 219, 225, 226, 231, 232, 233, 239, 240, 245, 246, 247], [0.05343, 0.9114, 0.01253, 0.934, 0.02931, 0.01931, 0.9388, 0.0009439, 0.9515, 0.005587, 0.009991, 0.9338, 0.0268]): _vg.add([_i], _w, 'REPLACE')
_vg = ob_cylinder.vertex_groups.new(name='Bone.004')
for _i, _w in zip([216, 217, 218, 225, 226, 227, 230, 231, 232, 239, 240, 241, 246, 247, 248], [0.06907, 0.8858, 0.03407, 0.01364, 0.916, 0.05254, 0.03775, 0.9216, 0.01349, 0.0006251, 0.9377, 0.02039, 0.01993, 0.9116, 0.04541]): _vg.add([_i], _w, 'REPLACE')
_vg = ob_cylinder.vertex_groups.new(name='Bone.005')
for _i, _w in zip([215, 216, 217, 226, 227, 228, 229, 230, 231, 240, 241, 242, 247, 248, 249], [0.08529, 0.8497, 0.0538, 0.02996, 0.8865, 0.06754, 0.06175, 0.8986, 0.03031, 0.01404, 0.92, 0.04415, 0.04167, 0.8879, 0.06288]): _vg.add([_i], _w, 'REPLACE')
_vg = ob_cylinder.vertex_groups.new(name='Bone.006')
for _i, _w in zip([0, 2, 4, 6, 8, 215, 216, 227, 228, 229, 230, 241, 242, 248, 249], [0.07896, 0.0651, 0.08234, 0.09183, 0.1115, 0.8099, 0.06922, 0.05327, 0.8513, 0.8563, 0.05116, 0.03075, 0.8915, 0.05732, 0.8525]): _vg.add([_i], _w, 'REPLACE')
_vg = ob_cylinder.vertex_groups.new(name='Bone.007')
for _i, _w in zip([0, 2, 4, 6, 8, 202, 205, 208, 211, 212, 215, 228, 229, 242, 249], [0.8111, 0.8453, 0.8018, 0.7907, 0.7493, 0.08306, 0.1056, 0.1102, 0.1307, 0.09899, 0.08416, 0.06709, 0.06917, 0.05315, 0.07234]): _vg.add([_i], _w, 'REPLACE')
_vg = ob_cylinder.vertex_groups.new(name='Bone.008')
for _i, _w in zip([0, 2, 4, 6, 8, 201, 202, 204, 205, 207, 208, 209, 210, 211, 212, 213], [0.09075, 0.07517, 0.09415, 0.09312, 0.1058, 0.08974, 0.811, 0.1108, 0.7564, 0.115, 0.7496, 0.006774, 0.1368, 0.6984, 0.7733, 0.1072]): _vg.add([_i], _w, 'REPLACE')
_vg = ob_cylinder.vertex_groups.new(name='Bone.009')
for _i, _w in zip([19, 200, 201, 202, 203, 204, 205, 206, 207, 208, 209, 210, 211, 212, 213, 214], [0.01688, 0.1002, 0.7888, 0.08492, 0.1238, 0.7341, 0.1064, 0.1297, 0.729, 0.1052, 0.149, 0.6723, 0.1226, 0.1002, 0.7421, 0.1143]): _vg.add([_i], _w, 'REPLACE')
_vg = ob_cylinder.vertex_groups.new(name='Bone.010')
for _i, _w in zip([15, 16, 17, 18, 19, 195, 200, 201, 203, 204, 206, 207, 209, 210, 213, 214], [0.1225, 0.1076, 0.1241, 0.1278, 0.1494, 0.002505, 0.759, 0.09298, 0.6957, 0.1127, 0.6867, 0.1096, 0.6303, 0.1274, 0.1133, 0.7187]): _vg.add([_i], _w, 'REPLACE')
_vg = ob_cylinder.vertex_groups.new(name='Bone.011')
for _i, _w in zip([15, 16, 17, 18, 19, 183, 187, 191, 195, 196, 200, 203, 206, 209, 210, 214], [0.728, 0.7611, 0.7152, 0.7064, 0.6462, 0.09181, 0.1079, 0.1093, 0.1211, 0.1061, 0.1089, 0.1339, 0.132, 0.1507, 0.008188, 0.1271]): _vg.add([_i], _w, 'REPLACE')
_vg = ob_cylinder.vertex_groups.new(name='Bone.012')
for _i, _w in zip([15, 16, 17, 18, 19, 182, 183, 186, 187, 190, 191, 194, 195, 196, 197, 209], [0.1089, 0.09776, 0.1139, 0.1135, 0.1335, 0.1005, 0.7786, 0.1172, 0.7302, 0.1166, 0.7268, 0.1316, 0.6842, 0.7431, 0.1182, 0.009208]): _vg.add([_i], _w, 'REPLACE')
_vg = ob_cylinder.vertex_groups.new(name='Bone.013')
for _i, _w in zip([181, 182, 183, 185, 186, 187, 189, 190, 191, 192, 193, 194, 195, 196, 197, 198], [0.1036, 0.7652, 0.09663, 0.1193, 0.7214, 0.1169, 0.1182, 0.7228, 0.1157, 0.002809, 0.1334, 0.6798, 0.1317, 0.1097, 0.722, 0.1225]): _vg.add([_i], _w, 'REPLACE')
_vg = ob_cylinder.vertex_groups.new(name='Bone.015')
for _i, _w in zip([20, 33, 40, 47, 54, 179, 180, 181, 184, 185, 188, 189, 192, 193, 198, 199], [0.1256, 0.1068, 0.1254, 0.1262, 0.1446, 0.01507, 0.7501, 0.1051, 0.7068, 0.1196, 0.7088, 0.1158, 0.6617, 0.1302, 0.1233, 0.7]): _vg.add([_i], _w, 'REPLACE')
_vg = ob_cylinder.vertex_groups.new(name='Bone.016')
for _i, _w in zip([20, 33, 40, 47, 54, 165, 170, 173, 175, 176, 178, 179, 180, 184, 188, 192, 193, 199], [0.6897, 0.7416, 0.6931, 0.6914, 0.6383, 0.1305, 0.1109, 0.1301, 0.001936, 0.1308, 0.01833, 0.15, 0.1061, 0.1208, 0.1171, 0.1317, 2.751e-05, 0.1249]): _vg.add([_i], _w, 'REPLACE')
_vg = ob_cylinder.vertex_groups.new(name='Bone.017')
for _i, _w in zip([20, 33, 40, 47, 54, 165, 166, 167, 169, 170, 172, 173, 174, 175, 176, 177, 178, 179, 192], [0.1301, 0.1104, 0.1268, 0.1245, 0.1407, 0.6828, 0.1334, 0.001568, 0.1126, 0.7355, 0.1301, 0.6824, 0.002113, 0.1297, 0.6781, 0.01823, 0.1478, 0.6202, 0.005806]): _vg.add([_i], _w, 'REPLACE')
_vg = ob_cylinder.vertex_groups.new(name='Bone.018')
for _i, _w in zip([21, 39, 46, 53, 54, 165, 166, 167, 168, 169, 170, 171, 172, 173, 174, 175, 176, 177, 178, 179], [0.00417, 0.001118, 0.003224, 0.01965, 0.01352, 0.1293, 0.6735, 0.1359, 0.1144, 0.7294, 0.1103, 0.1313, 0.6786, 0.129, 0.1306, 0.6756, 0.1286, 0.1489, 0.6176, 0.1462]): _vg.add([_i], _w, 'REPLACE')
_vg = ob_cylinder.vertex_groups.new(name='Bone.019')
for _i, _w in zip([21, 32, 39, 46, 53, 145, 156, 160, 164, 166, 167, 168, 169, 171, 172, 174, 175, 176, 177, 178, 179], [0.1386, 0.1166, 0.1327, 0.1318, 0.15, 0.007079, 0.002771, 0.004524, 0.02115, 0.1318, 0.6649, 0.7236, 0.1121, 0.6746, 0.1302, 0.6727, 0.1295, 0.001253, 0.6141, 0.1474, 0.01681]): _vg.add([_i], _w, 'REPLACE')
_vg = ob_cylinder.vertex_groups.new(name='Bone.020')
for _i, _w in zip([21, 32, 39, 46, 53, 145, 146, 152, 155, 156, 159, 160, 163, 164, 166, 167, 168, 171, 172, 174, 175, 177, 178], [0.6546, 0.7163, 0.669, 0.6681, 0.6089, 0.1412, 0.009417, 0.1188, 0.004002, 0.1343, 0.005286, 0.1328, 0.02191, 0.1508, 0.0008854, 0.134, 0.1137, 0.131, 4.867e-05, 0.13, 0.00211, 0.1478, 0.01793]): _vg.add([_i], _w, 'REPLACE')
_vg = ob_cylinder.vertex_groups.new(name='Bone.021')
for _i, _w in zip([21, 32, 39, 46, 53, 145, 146, 147, 151, 152, 154, 155, 156, 158, 159, 160, 162, 163, 164, 167, 171, 174, 177], [0.1377, 0.1165, 0.1332, 0.1318, 0.1499, 0.6465, 0.1427, 0.01131, 0.12, 0.7102, 0.004836, 0.1349, 0.6645, 0.005656, 0.1329, 0.6652, 0.02225, 0.1508, 0.606, 0.003848, 0.001662, 0.003462, 0.01968]): _vg.add([_i], _w, 'REPLACE')
_vg = ob_cylinder.vertex_groups.new(name='Bone.022')
for _i, _w in zip([21, 39, 46, 53, 145, 146, 147, 148, 150, 151, 152, 153, 154, 155, 156, 157, 158, 159, 160, 161, 162, 163, 164], [0.006755, 0.003279, 0.004731, 0.02125, 0.1397, 0.64, 0.1445, 0.01338, 0.1214, 0.7055, 0.1181, 0.005839, 0.1358, 0.6614, 0.1343, 0.006187, 0.1333, 0.6637, 0.1324, 0.02281, 0.1511, 0.6047, 0.1503]): _vg.add([_i], _w, 'REPLACE')
_vg = ob_cylinder.vertex_groups.new(name='head')
for _i, _w in zip([55, 56, 57, 58, 59, 60, 61, 62, 63, 64, 65, 66, 67, 68, 69, 250, 251, 252, 253, 254, 255, 256, 257, 258, 259, 260, 261, 262, 263, 264, 265, 266, 267, 268, 269, 270, 271, 272, 273, 274], [0.8542, 0.8754, 0.8637, 0.8724, 0.8871, 0.9726, 0.9759, 0.9728, 0.9803, 0.9896, 0.9967, 0.9941, 0.995, 0.9948, 0.9939, 0.9868, 0.9817, 0.9715, 0.9874, 1.0, 1.0, 1.0, 1.0, 1.0, 1.0, 1.0, 1.0, 0.139, 0.1552, 0.1163, 0.159, 0.1069, 1.0, 1.0, 1.0, 0.9954, 0.996, 0.9961, 0.9964, 0.9957]): _vg.add([_i], _w, 'REPLACE')
_vg = ob_cylinder.vertex_groups.new(name='IKPole')
_vg = ob_cylinder.vertex_groups.new(name='IKTarget')
_vg = ob_cylinder.vertex_groups.new(name='IKTailTarget')
_vg = ob_cylinder.vertex_groups.new(name='IKTailPole')
_vg = ob_cylinder.vertex_groups.new(name='Bone.023')
for _i, _w in zip([22, 38, 45, 52, 145, 146, 147, 148, 149, 150, 151, 153, 154, 155, 156, 157, 158, 159, 160, 161, 162, 163, 164], [0.01638, 0.007756, 0.007517, 0.02425, 0.008821, 0.1415, 0.6336, 0.1463, 0.1229, 0.7009, 0.1195, 0.1368, 0.6583, 0.1351, 0.004274, 0.1338, 0.6622, 0.1328, 0.005273, 0.1515, 0.6033, 0.1507, 0.02184]): _vg.add([_i], _w, 'REPLACE')
_vg = ob_cylinder.vertex_groups.new(name='Bone.024')
for _i, _w in zip([22, 31, 38, 45, 52, 135, 138, 140, 142, 144, 146, 147, 148, 149, 150, 153, 154, 155, 157, 158, 159, 161, 162, 163], [0.1501, 0.1265, 0.1399, 0.1362, 0.1537, 0.02402, 0.004141, 0.01423, 0.01349, 0.03156, 0.01087, 0.1434, 0.6278, 0.6966, 0.121, 0.6556, 0.1361, 0.005252, 0.6612, 0.1332, 0.005796, 0.6024, 0.1511, 0.0224]): _vg.add([_i], _w, 'REPLACE')
_vg = ob_cylinder.vertex_groups.new(name='Bone.025')
for _i, _w in zip([22, 31, 38, 45, 52, 135, 136, 137, 138, 139, 140, 141, 142, 143, 144, 147, 148, 149, 153, 154, 157, 158, 161, 162], [0.6061, 0.6783, 0.6381, 0.6457, 0.5862, 0.1576, 0.0278, 0.007188, 0.134, 0.01788, 0.1481, 0.01705, 0.1441, 0.03584, 0.1617, 0.01141, 0.1416, 0.1198, 0.1339, 0.004969, 0.1307, 0.005023, 0.1477, 0.02117]): _vg.add([_i], _w, 'REPLACE')
_vg = ob_cylinder.vertex_groups.new(name='Bone.026')
for _i, _w in zip([22, 23, 30, 31, 37, 38, 44, 45, 51, 52, 135, 136, 137, 138, 139, 140, 141, 142, 143, 144, 148, 153, 157, 161], [0.1523, 0.025, 0.005146, 0.1293, 0.01539, 0.1429, 0.01463, 0.1389, 0.03273, 0.1558, 0.5912, 0.1538, 0.131, 0.6649, 0.1446, 0.6235, 0.1407, 0.6314, 0.1575, 0.5708, 0.01742, 0.009322, 0.008764, 0.02553]): _vg.add([_i], _w, 'REPLACE')
_vg = ob_cylinder.vertex_groups.new(name='Bone.027')
for _i, _w in zip([22, 23, 30, 31, 37, 38, 44, 45, 51, 52, 115, 122, 126, 130, 134, 135, 136, 137, 138, 139, 140, 141, 142, 143, 144], [0.02514, 0.152, 0.1292, 0.005211, 0.1426, 0.01554, 0.1389, 0.01463, 0.1558, 0.03272, 0.01913, 0.000652, 0.01005, 0.009344, 0.02616, 0.1538, 0.5911, 0.6648, 0.131, 0.6234, 0.1446, 0.6314, 0.1407, 0.5708, 0.1575]): _vg.add([_i], _w, 'REPLACE')
_vg = ob_cylinder.vertex_groups.new(name='Bone.028')
for _i, _w in zip([23, 30, 37, 44, 51, 115, 116, 122, 125, 126, 129, 130, 133, 134, 135, 136, 137, 138, 139, 140, 141, 142, 143, 144], [0.6055, 0.6776, 0.6372, 0.6448, 0.585, 0.1452, 0.01629, 0.1226, 0.007414, 0.1357, 0.006515, 0.1319, 0.02266, 0.1487, 0.02773, 0.1575, 0.1338, 0.007126, 0.1478, 0.01779, 0.1439, 0.01695, 0.1614, 0.03568]): _vg.add([_i], _w, 'REPLACE')
_vg = ob_cylinder.vertex_groups.new(name='Bone.029')
for _i, _w in zip([23, 30, 37, 44, 51, 115, 116, 117, 121, 122, 124, 125, 126, 128, 129, 130, 132, 133, 134, 136, 137, 139, 141, 143], [0.1494, 0.1262, 0.14, 0.1363, 0.1539, 0.6177, 0.1487, 0.01821, 0.1253, 0.6886, 0.009045, 0.1389, 0.649, 0.007855, 0.1348, 0.6573, 0.02438, 0.1521, 0.5988, 0.02374, 0.00403, 0.01425, 0.01353, 0.03165]): _vg.add([_i], _w, 'REPLACE')
_vg = ob_cylinder.vertex_groups.new(name='Bone.030')
for _i, _w in zip([23, 37, 44, 51, 115, 116, 117, 118, 120, 121, 122, 123, 124, 125, 126, 127, 128, 129, 130, 131, 132, 133, 134], [0.01796, 0.009168, 0.008396, 0.02525, 0.1481, 0.6157, 0.149, 0.01849, 0.1256, 0.6871, 0.1248, 0.009315, 0.1393, 0.6471, 0.1388, 0.007814, 0.1348, 0.6564, 0.1346, 0.02418, 0.152, 0.5982, 0.1522]): _vg.add([_i], _w, 'REPLACE')
_vg = ob_cylinder.vertex_groups.new(name='Bone.031')
for _i, _w in zip([24, 36, 43, 50, 115, 116, 117, 118, 119, 120, 121, 123, 124, 125, 126, 127, 128, 129, 130, 131, 132, 133, 134], [0.01524, 0.006465, 0.004683, 0.02036, 0.01764, 0.1483, 0.6141, 0.1489, 0.1257, 0.6857, 0.1251, 0.1393, 0.6455, 0.1391, 0.008892, 0.1346, 0.6559, 0.1347, 0.007803, 0.1516, 0.5979, 0.1521, 0.02448]): _vg.add([_i], _w, 'REPLACE')
_vg = ob_cylinder.vertex_groups.new(name='Bone.032')
for _i, _w in zip([24, 29, 36, 43, 50, 116, 117, 118, 119, 120, 123, 124, 125, 127, 128, 129, 131, 132, 133], [0.1414, 0.1182, 0.132, 0.1269, 0.1438, 0.01792, 0.1483, 0.6107, 0.683, 0.1251, 0.6422, 0.1392, 0.009159, 0.6538, 0.1344, 0.007759, 0.5957, 0.1517, 0.02429]): _vg.add([_i], _w, 'REPLACE')
_vg = ob_cylinder.vertex_groups.new(name='Bone.033')
for _i, _w in zip([24, 29, 36, 43, 50, 100, 105, 108, 111, 114, 117, 118, 119, 120, 123, 124, 127, 128, 131, 132], [0.6633, 0.7293, 0.6931, 0.7033, 0.6499, 0.1107, 0.09086, 0.1036, 0.09995, 0.1158, 0.02411, 0.1612, 0.1349, 0.00386, 0.1508, 0.0144, 0.1452, 0.01262, 0.1651, 0.03083]): _vg.add([_i], _w, 'REPLACE')
_vg = ob_cylinder.vertex_groups.new(name='Bone.034')
for _i, _w in zip([24, 29, 36, 43, 50, 100, 101, 104, 105, 107, 108, 110, 111, 113, 114, 118, 123, 131], [0.1296, 0.1059, 0.1188, 0.1148, 0.1331, 0.7209, 0.1148, 0.09373, 0.7777, 0.1079, 0.7446, 0.1051, 0.7513, 0.1227, 0.703, 0.009618, 0.001075, 0.015]): _vg.add([_i], _w, 'REPLACE')
_vg = ob_cylinder.vertex_groups.new(name='Bone.035')
for _i, _w in zip([100, 101, 102, 103, 104, 105, 106, 107, 108, 109, 110, 111, 112, 113, 114], [0.1189, 0.7301, 0.1111, 0.09103, 0.7842, 0.09653, 0.1055, 0.7502, 0.1091, 0.1036, 0.7544, 0.1064, 0.1211, 0.7064, 0.1243]): _vg.add([_i], _w, 'REPLACE')
_vg = ob_cylinder.vertex_groups.new(name='Bone.036')
for _i, _w in zip([25, 28, 35, 42, 49, 101, 102, 103, 104, 106, 107, 109, 110, 112, 113], [0.1129, 0.09372, 0.1085, 0.1073, 0.125, 0.1153, 0.7413, 0.7923, 0.09379, 0.7575, 0.1067, 0.7593, 0.1049, 0.712, 0.1227]): _vg.add([_i], _w, 'REPLACE')
_vg = ob_cylinder.vertex_groups.new(name='Bone.037')
for _i, _w in zip([25, 28, 35, 42, 49, 70, 71, 72, 73, 74, 102, 103, 106, 109, 112], [0.7114, 0.7653, 0.7249, 0.7256, 0.6742, 0.1245, 0.1051, 0.1222, 0.1215, 0.1404, 0.1059, 0.08681, 0.09912, 0.09811, 0.1143]): _vg.add([_i], _w, 'REPLACE')
_vg = ob_cylinder.vertex_groups.new(name='Bone.038')
for _i, _w in zip([25, 28, 35, 42, 49, 70, 71, 72, 73, 74, 75, 76, 77, 78, 79], [0.1366, 0.1126, 0.1296, 0.1284, 0.1486, 0.7399, 0.7856, 0.7437, 0.7423, 0.6932, 0.08686, 0.073, 0.08521, 0.08325, 0.09584]): _vg.add([_i], _w, 'REPLACE')
_vg = ob_cylinder.vertex_groups.new(name='Bone.039')
for _i, _w in zip([26, 27, 34, 41, 48, 70, 71, 72, 73, 74, 75, 76, 77, 78, 79], [0.09668, 0.08035, 0.09174, 0.08538, 0.09481, 0.1013, 0.08383, 0.1003, 0.1007, 0.1186, 0.7957, 0.8311, 0.7962, 0.7977, 0.7597]): _vg.add([_i], _w, 'REPLACE')
_vg = ob_cylinder.vertex_groups.new(name='Bone.040')
for _i, _w in zip([26, 27, 34, 41, 48, 75, 76, 77, 78, 79, 80, 87, 91, 95, 99], [0.7809, 0.8196, 0.7896, 0.8003, 0.773, 0.08884, 0.07444, 0.09033, 0.09012, 0.1064, 0.1042, 0.08773, 0.09833, 0.08931, 0.0945]): _vg.add([_i], _w, 'REPLACE')
_vg = ob_cylinder.vertex_groups.new(name='Bone.041')
for _i, _w in zip([26, 27, 34, 41, 48, 80, 81, 86, 87, 90, 91, 94, 95, 98, 99], [0.09707, 0.08111, 0.09491, 0.09145, 0.1038, 0.7728, 0.09624, 0.07775, 0.8099, 0.08842, 0.7862, 0.07904, 0.8001, 0.08728, 0.7834]): _vg.add([_i], _w, 'REPLACE')
_vg = ob_cylinder.vertex_groups.new(name='Bone.042')
for _i, _w in zip([80, 81, 82, 85, 86, 87, 89, 90, 91, 93, 94, 95, 97, 98, 99], [0.09708, 0.7861, 0.09036, 0.0725, 0.8296, 0.08303, 0.08133, 0.8081, 0.09265, 0.07399, 0.8243, 0.08971, 0.08304, 0.8049, 0.09776]): _vg.add([_i], _w, 'REPLACE')
_vg = ob_cylinder.vertex_groups.new(name='Bone.043.L')
for _i, _w in zip([81, 82, 83, 84, 85, 86, 88, 89, 90, 92, 93, 94, 96, 97, 98], [0.09327, 0.8031, 0.07592, 0.05954, 0.8439, 0.07515, 0.07151, 0.8267, 0.08316, 0.06806, 0.8384, 0.07872, 0.08341, 0.8165, 0.08669]): _vg.add([_i], _w, 'REPLACE')
_vg = ob_cylinder.vertex_groups.new(name='Bone.044.L')
for _i, _w in zip([1, 3, 5, 7, 9, 82, 83, 84, 85, 88, 89, 92, 93, 96, 97], [0.07412, 0.06198, 0.07642, 0.07274, 0.08203, 0.08667, 0.8337, 0.8726, 0.0697, 0.8484, 0.07579, 0.8542, 0.07295, 0.8216, 0.08222]): _vg.add([_i], _w, 'REPLACE')
_vg = ob_cylinder.vertex_groups.new(name='Bone.045.L')
for _i, _w in zip([1, 3, 5, 7, 9, 83, 84, 88, 92, 96, 262, 263, 264, 265, 266], [0.8032, 0.8354, 0.7943, 0.8072, 0.7734, 0.07131, 0.05466, 0.06307, 0.06151, 0.07334, 0.1272, 0.1375, 0.09908, 0.1225, 0.08912]): _vg.add([_i], _w, 'REPLACE')
_vg = ob_cylinder.vertex_groups.new(name='Bone.046.L')
for _i, _w in zip([1, 3, 5, 7, 9, 55, 56, 57, 58, 59, 262, 263, 264, 265, 266], [0.101, 0.08395, 0.1011, 0.09404, 0.1113, 0.1269, 0.1107, 0.1157, 0.1065, 0.09243, 0.7176, 0.6927, 0.772, 0.7027, 0.7937]): _vg.add([_i], _w, 'REPLACE')
_vg = ob_cylinder.vertex_groups.new(name='Bone.047.L')
for _i, _w in zip([55, 56, 57, 58, 59, 60, 61, 62, 63, 64, 65, 66, 67, 68, 69, 250, 251, 252, 253, 254, 255, 256, 257, 258, 259, 260, 261, 262, 263, 264, 265, 266, 267, 268, 269, 270, 271, 272, 273, 274], [0.8545, 0.875, 0.8642, 0.873, 0.8877, 0.9724, 0.9756, 0.9729, 0.9804, 0.9899, 0.9966, 0.9941, 0.995, 0.9948, 0.994, 0.9866, 0.9817, 0.9714, 0.9873, 1.0, 1.0, 1.0, 1.0, 1.0, 1.0, 1.0, 1.0, 0.1424, 0.1542, 0.1202, 0.1624, 0.1085, 1.0, 1.0, 1.0, 0.9954, 0.996, 0.9961, 0.9964, 0.9956]): _vg.add([_i], _w, 'REPLACE')
_vg = ob_cylinder.vertex_groups.new(name='Bone.048')
for _i, _w in zip([10, 11, 12, 13, 14], [0.989, 0.994, 0.9961, 0.9976, 0.9867]): _vg.add([_i], _w, 'REPLACE')
_vg = ob_cylinder.vertex_groups.new(name='IKPole37')
_m = ob_cylinder.modifiers.new('Mirror', 'MIRROR')
_m.use_clip = True
_m = ob_cylinder.modifiers.new('Armature', 'ARMATURE')
_m = ob_cylinder.modifiers.new('Armature.001', 'ARMATURE')
_m.object = ob_armature
ob_armature.location = (0.0, 0.0, 0.0)
ob_armature.show_in_front = True

# ---- collection membership
col_collection.objects.link(ob_cylinder)
col_collection.objects.link(ob_armature)

# ---- scene / render settings (as saved in the file)
scene.frame_start = 1; scene.frame_end = 16; scene.frame_set(1)
scene.render.engine = 'BLENDER_EEVEE_NEXT'
scene.cycles.use_denoising = False
scene.cycles.samples = 128
scene.cycles.sampling_pattern = 'TABULATED_SOBOL'
scene.cycles.use_adaptive_sampling = False
scene.cycles.use_light_tree = False
scene.view_settings.view_transform = 'Filmic'
bpy.context.view_layer.update()

# ---- added for rendering (the .blend has no active camera and no usable light): camera, sun
cam_auto = bpy.data.cameras.new('AutoCamera')
cam_auto.lens = 50.0
cam_auto.sensor_width = 36.0
cam_auto.clip_end = 1000.0
ob_auto_camera = bpy.data.objects.new('AutoCamera', cam_auto)
scene.collection.objects.link(ob_auto_camera)
ob_auto_camera.location = (6.1037, -6.40664, 5.04992)
ob_auto_camera.rotation_euler = (1.09748, -7.21219e-08, 0.694738)
scene.camera = ob_auto_camera
light_auto_sun = bpy.data.lights.new('AutoSun', 'SUN')
light_auto_sun.energy = 3.0
light_auto_sun.angle = 0.0523599
ob_auto_sun = bpy.data.objects.new('AutoSun', light_auto_sun)
scene.collection.objects.link(ob_auto_sun)
ob_auto_sun.rotation_euler = (0.872665, 0.174533, 0.523599)
bpy.context.view_layer.update()
